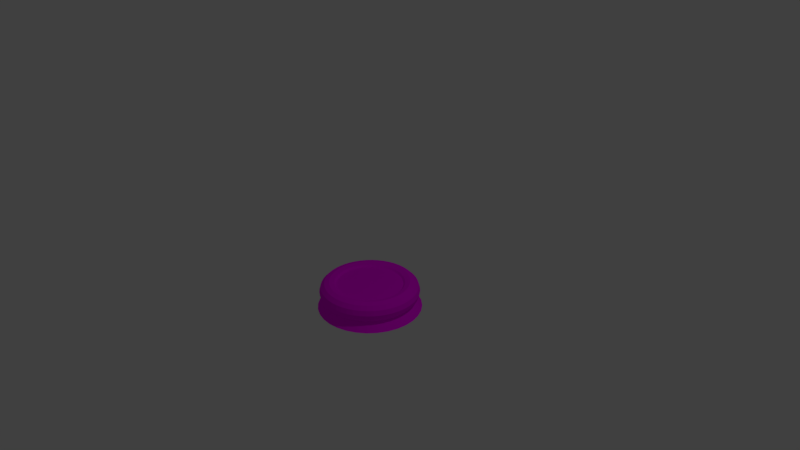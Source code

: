 # Source: pedestal.blend  (saved by Blender 2.79.0; exported with 4.5.12 LTS)
import bpy
from mathutils import Matrix  # noqa: F401  (used for matrix-valued properties, if any)

bpy.ops.wm.read_factory_settings(use_empty=True)
scene = bpy.context.scene
scene.name = 'Scene'

# ---- collections
col_collection_1 = bpy.data.collections.new('Collection 1'); scene.collection.children.link(col_collection_1)

# ---- images (referenced by path relative to the original .blend; pixels are not part of the script)
import os
ASSET_DIR = os.environ.get("B2B_ASSET_DIR", "")  # directory of the original .blend (textures are referenced by path, not embedded)
HERE = os.path.dirname(os.path.abspath(__file__))  # packed textures are extracted next to this script under _unpacked/

def load_image(name, relpath, width, height, colorspace="sRGB"):
    """Load a texture the original file referenced (path relative to the .blend, or extracted next to this script)."""
    p = next((c for c in (os.path.join(HERE, relpath), os.path.join(ASSET_DIR, relpath)) if relpath and os.path.exists(c)), "")
    if p:
        img = bpy.data.images.load(p, check_existing=True)
        img.name = name
    else:  # same state as the original file: an image datablock whose file is absent (Cycles renders it pink)
        img = bpy.data.images.new(name, width, height)
        img.source = "FILE"
        img.filepath = "//" + (relpath or name)
    img.colorspace_settings.name = colorspace
    return img
img_tsukuru_png = load_image('tsukuru.png', 'tsukuru.png', 1024, 1024, 'sRGB')

# ---- materials (node trees are filled in below, after node groups)
mat_material_001 = bpy.data.materials.new('Material.001')
mat_material_001.alpha_threshold = 0.0
mat_material_001.roughness = 0.5

# ---- material node trees
mat_material_001.use_nodes = True; mat_material_001.node_tree.nodes.clear()
_N = mat_material_001.node_tree.nodes; _L = mat_material_001.node_tree.links
n0 = _N.new('ShaderNodeOutputMaterial'); n0.name = 'Material Output'; n0.location = (300, 300)
n1 = _N.new('ShaderNodeBsdfDiffuse'); n1.name = 'Diffuse BSDF'; n1.location = (10, 300)
n2 = _N.new('ShaderNodeTexImage'); n2.name = 'Image Texture'; n2.location = (-180, 300)
n2.width = 140
n2.image = img_tsukuru_png
_L.new(n1.outputs[0], n0.inputs[0])
_L.new(n2.outputs[0], n1.inputs[0])
n0.is_active_output = True

# ---- world
world_world = bpy.data.worlds.new('World'); scene.world = world_world
world_world.color = (0.05088, 0.05088, 0.05088)
world_world.use_sun_shadow = False
world_world.sun_shadow_jitter_overblur = 0.0
world_world.cycles.sampling_method = 'MANUAL'

# ---- cameras
cam_camera = bpy.data.cameras.new('Camera')
cam_camera.clip_end = 100.0
cam_camera.lens = 35.0
cam_camera.sensor_width = 32.0
cam_camera.sensor_height = 18.0
cam_camera.ortho_scale = 7.314
cam_camera.dof.focus_distance = 0.0

# ---- lights
light_lamp = bpy.data.lights.new('Lamp', 'POINT')
light_lamp.transmission_factor = 0.0
light_lamp.cutoff_distance = 30.0
light_lamp.energy = 100.0
light_lamp.shadow_buffer_clip_start = 1.001
light_lamp.shadow_soft_size = 0.1
light_lamp.shadow_maximum_resolution = 0.006
light_lamp.use_absolute_resolution = True

# ---- meshes
me_cylinder = bpy.data.meshes.new('Cylinder')
me_cylinder.from_pydata([(0.0, 1.306, 0.6907), (0.0, 1.0, 1.0), (0.2547, 1.281, 0.6907), (0.1951, 0.9808, 1.0), (0.4997, 1.206, 0.6907), (0.3827, 0.9239, 1.0), (0.7254, 1.086, 0.6907), (0.5556, 0.8315, 1.0), (0.9233, 0.9233, 0.6907), (0.7071, 0.7071, 1.0), (1.086, 0.7254, 0.6907), (0.8315, 0.5556, 1.0), (1.206, 0.4997, 0.6907), (0.9239, 0.3827, 1.0), (1.281, 0.2547, 0.6907), (0.9808, 0.1951, 1.0), (1.306, 1.146e-08, 0.6907), (1.0, 7.55e-08, 1.0), (1.281, -0.2547, 0.6907), (0.9808, -0.1951, 1.0), (1.206, -0.4997, 0.6907), (0.9239, -0.3827, 1.0), (1.086, -0.7254, 0.6907), (0.8315, -0.5556, 1.0), (0.9233, -0.9233, 0.6907), (0.7071, -0.7071, 1.0), (0.7254, -1.086, 0.6907), (0.5556, -0.8315, 1.0), (0.4997, -1.206, 0.6907), (0.3827, -0.9239, 1.0), (0.2547, -1.281, 0.6907), (0.1951, -0.9808, 1.0), (-4.768e-07, -1.306, 0.6907), (-2.384e-07, -1.0, 1.0), (-0.2547, -1.281, 0.6907), (-0.1951, -0.9808, 1.0), (-0.4997, -1.206, 0.6907), (-0.3827, -0.9239, 1.0), (-0.7254, -1.086, 0.6907), (-0.5556, -0.8315, 1.0), (-0.9233, -0.9233, 0.6907), (-0.7071, -0.7071, 1.0), (-1.086, -0.7254, 0.6907), (-0.8315, -0.5556, 1.0), (-1.206, -0.4997, 0.6907), (-0.9239, -0.3827, 1.0), (-1.281, -0.2547, 0.6907), (-0.9808, -0.1951, 1.0), (-1.306, 1.174e-06, 0.6907), (-1.0, 9.656e-07, 1.0), (-1.281, 0.2547, 0.6907), (-0.9808, 0.1951, 1.0), (-1.206, 0.4997, 0.6907), (-0.9239, 0.3827, 1.0), (-1.086, 0.7254, 0.6907), (-0.8315, 0.5556, 1.0), (-0.9233, 0.9233, 0.6907), (-0.7071, 0.7071, 1.0), (-0.7254, 1.086, 0.6907), (-0.5556, 0.8315, 1.0), (-0.4997, 1.206, 0.6907), (-0.3827, 0.9239, 1.0), (-0.2547, 1.281, 0.6907), (-0.1951, 0.9808, 1.0), (0.2159, 1.085, 1.299), (0.0, 1.107, 1.299), (0.4235, 1.022, 1.299), (0.6148, 0.9201, 1.299), (0.7825, 0.7825, 1.299), (0.9201, 0.6148, 1.299), (1.022, 0.4235, 1.299), (1.085, 0.2159, 1.299), (1.107, 5.317e-08, 1.299), (1.085, -0.2159, 1.299), (1.022, -0.4235, 1.299), (0.9201, -0.6148, 1.299), (0.7825, -0.7825, 1.299), (0.6148, -0.9201, 1.299), (0.4235, -1.022, 1.299), (0.2159, -1.085, 1.299), (-4.768e-07, -1.107, 1.299), (-0.2159, -1.085, 1.299), (-0.4235, -1.022, 1.299), (-0.6148, -0.9201, 1.299), (-0.7825, -0.7825, 1.299), (-0.9201, -0.6148, 1.299), (-1.022, -0.4235, 1.299), (-1.085, -0.2159, 1.299), (-1.107, 1.038e-06, 1.299), (-1.085, 0.2159, 1.299), (-1.022, 0.4235, 1.299), (-0.9201, 0.6148, 1.299), (-0.7825, 0.7825, 1.299), (-0.6148, 0.9201, 1.299), (-0.4235, 1.022, 1.299), (-0.2159, 1.085, 1.299), (1.25, 0.0, 1.128), (1.217, 0.0, 1.253), (1.125, 0.0, 1.345), (1.0, 0.0, 1.378), (0.875, 0.0, 1.345), (0.7835, 0.0, 1.253), (1.0, 0.0, 0.8782), (1.125, 0.0, 0.9117), (1.217, 0.0, 1.003), (1.239, 0.1632, 1.128), (1.206, 0.1588, 1.253), (1.115, 0.1468, 1.345), (0.9914, 0.1305, 1.378), (0.8675, 0.1142, 1.345), (0.7768, 0.1023, 1.253), (0.9914, 0.1305, 0.8782), (1.115, 0.1468, 0.9117), (1.206, 0.1588, 1.003), (1.207, 0.3235, 1.128), (1.175, 0.3149, 1.253), (1.087, 0.2912, 1.345), (0.9659, 0.2588, 1.378), (0.8452, 0.2265, 1.345), (0.7568, 0.2028, 1.253), (0.9659, 0.2588, 0.8782), (1.087, 0.2912, 0.9117), (1.175, 0.3149, 1.003), (1.155, 0.4784, 1.128), (1.124, 0.4655, 1.253), (1.039, 0.4305, 1.345), (0.9239, 0.3827, 1.378), (0.8084, 0.3348, 1.345), (0.7239, 0.2998, 1.253), (0.9239, 0.3827, 0.8782), (1.039, 0.4305, 0.9117), (1.124, 0.4655, 1.003), (1.083, 0.625, 1.128), (1.054, 0.6083, 1.253), (0.9743, 0.5625, 1.345), (0.866, 0.5, 1.378), (0.7578, 0.4375, 1.345), (0.6785, 0.3917, 1.253), (0.866, 0.5, 0.8782), (0.9743, 0.5625, 0.9117), (1.054, 0.6083, 1.003), (0.9917, 0.761, 1.128), (0.9651, 0.7406, 1.253), (0.8925, 0.6849, 1.345), (0.7934, 0.6088, 1.378), (0.6942, 0.5327, 1.345), (0.6216, 0.477, 1.253), (0.7934, 0.6088, 0.8782), (0.8925, 0.6849, 0.9117), (0.9651, 0.7406, 1.003), (0.8839, 0.8839, 1.128), (0.8602, 0.8602, 1.253), (0.7955, 0.7955, 1.345), (0.7071, 0.7071, 1.378), (0.6187, 0.6187, 1.345), (0.554, 0.554, 1.253), (0.7071, 0.7071, 0.8782), (0.7955, 0.7955, 0.9117), (0.8602, 0.8602, 1.003), (0.761, 0.9917, 1.128), (0.7406, 0.9651, 1.253), (0.6849, 0.8925, 1.345), (0.6088, 0.7934, 1.378), (0.5327, 0.6942, 1.345), (0.477, 0.6216, 1.253), (0.6088, 0.7934, 0.8782), (0.6849, 0.8925, 0.9117), (0.7406, 0.9651, 1.003), (0.625, 1.083, 1.128), (0.6083, 1.054, 1.253), (0.5625, 0.9743, 1.345), (0.5, 0.866, 1.378), (0.4375, 0.7578, 1.345), (0.3917, 0.6785, 1.253), (0.5, 0.866, 0.8782), (0.5625, 0.9743, 0.9117), (0.6083, 1.054, 1.003), (0.4784, 1.155, 1.128), (0.4655, 1.124, 1.253), (0.4305, 1.039, 1.345), (0.3827, 0.9239, 1.378), (0.3348, 0.8084, 1.345), (0.2998, 0.7239, 1.253), (0.3827, 0.9239, 0.8782), (0.4305, 1.039, 0.9117), (0.4655, 1.124, 1.003), (0.3235, 1.207, 1.128), (0.3149, 1.175, 1.253), (0.2912, 1.087, 1.345), (0.2588, 0.9659, 1.378), (0.2265, 0.8452, 1.345), (0.2028, 0.7568, 1.253), (0.2588, 0.9659, 0.8782), (0.2912, 1.087, 0.9117), (0.3149, 1.175, 1.003), (0.1632, 1.239, 1.128), (0.1588, 1.206, 1.253), (0.1468, 1.115, 1.345), (0.1305, 0.9914, 1.378), (0.1142, 0.8675, 1.345), (0.1023, 0.7768, 1.253), (0.1305, 0.9914, 0.8782), (0.1468, 1.115, 0.9117), (0.1588, 1.206, 1.003), (0.0, 1.25, 1.128), (0.0, 1.217, 1.253), (0.0, 1.125, 1.345), (0.0, 1.0, 1.378), (0.0, 0.875, 1.345), (0.0, 0.7835, 1.253), (0.0, 1.0, 0.8782), (0.0, 1.125, 0.9117), (0.0, 1.217, 1.003), (-0.1632, 1.239, 1.128), (-0.1588, 1.206, 1.253), (-0.1468, 1.115, 1.345), (-0.1305, 0.9914, 1.378), (-0.1142, 0.8675, 1.345), (-0.1023, 0.7768, 1.253), (-0.1305, 0.9914, 0.8782), (-0.1468, 1.115, 0.9117), (-0.1588, 1.206, 1.003), (-0.3235, 1.207, 1.128), (-0.3149, 1.175, 1.253), (-0.2912, 1.087, 1.345), (-0.2588, 0.9659, 1.378), (-0.2265, 0.8452, 1.345), (-0.2028, 0.7568, 1.253), (-0.2588, 0.9659, 0.8782), (-0.2912, 1.087, 0.9117), (-0.3149, 1.175, 1.003), (-0.4784, 1.155, 1.128), (-0.4655, 1.124, 1.253), (-0.4305, 1.039, 1.345), (-0.3827, 0.9239, 1.378), (-0.3348, 0.8084, 1.345), (-0.2998, 0.7239, 1.253), (-0.3827, 0.9239, 0.8782), (-0.4305, 1.039, 0.9117), (-0.4655, 1.124, 1.003), (-0.625, 1.083, 1.128), (-0.6083, 1.054, 1.253), (-0.5625, 0.9743, 1.345), (-0.5, 0.866, 1.378), (-0.4375, 0.7578, 1.345), (-0.3917, 0.6785, 1.253), (-0.5, 0.866, 0.8782), (-0.5625, 0.9743, 0.9117), (-0.6083, 1.054, 1.003), (-0.761, 0.9917, 1.128), (-0.7406, 0.9651, 1.253), (-0.6849, 0.8925, 1.345), (-0.6088, 0.7934, 1.378), (-0.5327, 0.6942, 1.345), (-0.477, 0.6216, 1.253), (-0.6088, 0.7934, 0.8782), (-0.6849, 0.8925, 0.9117), (-0.7406, 0.9651, 1.003), (-0.8839, 0.8839, 1.128), (-0.8602, 0.8602, 1.253), (-0.7955, 0.7955, 1.345), (-0.7071, 0.7071, 1.378), (-0.6187, 0.6187, 1.345), (-0.554, 0.554, 1.253), (-0.7071, 0.7071, 0.8782), (-0.7955, 0.7955, 0.9117), (-0.8602, 0.8602, 1.003), (-0.9917, 0.761, 1.128), (-0.9651, 0.7406, 1.253), (-0.8925, 0.6849, 1.345), (-0.7934, 0.6088, 1.378), (-0.6942, 0.5327, 1.345), (-0.6216, 0.477, 1.253), (-0.7934, 0.6088, 0.8782), (-0.8925, 0.6849, 0.9117), (-0.9651, 0.7406, 1.003), (-1.083, 0.625, 1.128), (-1.054, 0.6083, 1.253), (-0.9743, 0.5625, 1.345), (-0.866, 0.5, 1.378), (-0.7578, 0.4375, 1.345), (-0.6785, 0.3917, 1.253), (-0.866, 0.5, 0.8782), (-0.9743, 0.5625, 0.9117), (-1.054, 0.6083, 1.003), (-1.155, 0.4784, 1.128), (-1.124, 0.4655, 1.253), (-1.039, 0.4305, 1.345), (-0.9239, 0.3827, 1.378), (-0.8084, 0.3348, 1.345), (-0.7239, 0.2998, 1.253), (-0.9239, 0.3827, 0.8782), (-1.039, 0.4305, 0.9117), (-1.124, 0.4655, 1.003), (-1.207, 0.3235, 1.128), (-1.175, 0.3149, 1.253), (-1.087, 0.2912, 1.345), (-0.9659, 0.2588, 1.378), (-0.8452, 0.2265, 1.345), (-0.7568, 0.2028, 1.253), (-0.9659, 0.2588, 0.8782), (-1.087, 0.2912, 0.9117), (-1.175, 0.3149, 1.003), (-1.239, 0.1632, 1.128), (-1.206, 0.1588, 1.253), (-1.115, 0.1468, 1.345), (-0.9914, 0.1305, 1.378), (-0.8675, 0.1142, 1.345), (-0.7768, 0.1023, 1.253), (-0.9914, 0.1305, 0.8782), (-1.115, 0.1468, 0.9117), (-1.206, 0.1588, 1.003), (-1.25, 1.093e-07, 1.128), (-1.217, 1.064e-07, 1.253), (-1.125, 9.835e-08, 1.345), (-1.0, 8.742e-08, 1.378), (-0.875, 7.649e-08, 1.345), (-0.7835, 6.85e-08, 1.253), (-1.0, 8.742e-08, 0.8782), (-1.125, 9.835e-08, 0.9117), (-1.217, 1.064e-07, 1.003), (-1.239, -0.1632, 1.128), (-1.206, -0.1588, 1.253), (-1.115, -0.1468, 1.345), (-0.9914, -0.1305, 1.378), (-0.8675, -0.1142, 1.345), (-0.7768, -0.1023, 1.253), (-0.9914, -0.1305, 0.8782), (-1.115, -0.1468, 0.9117), (-1.206, -0.1588, 1.003), (-1.207, -0.3235, 1.128), (-1.175, -0.3149, 1.253), (-1.087, -0.2912, 1.345), (-0.9659, -0.2588, 1.378), (-0.8452, -0.2265, 1.345), (-0.7568, -0.2028, 1.253), (-0.9659, -0.2588, 0.8782), (-1.087, -0.2912, 0.9117), (-1.175, -0.3149, 1.003), (-1.155, -0.4784, 1.128), (-1.124, -0.4655, 1.253), (-1.039, -0.4305, 1.345), (-0.9239, -0.3827, 1.378), (-0.8084, -0.3348, 1.345), (-0.7239, -0.2998, 1.253), (-0.9239, -0.3827, 0.8782), (-1.039, -0.4305, 0.9117), (-1.124, -0.4655, 1.003), (-1.083, -0.625, 1.128), (-1.054, -0.6083, 1.253), (-0.9743, -0.5625, 1.345), (-0.866, -0.5, 1.378), (-0.7578, -0.4375, 1.345), (-0.6785, -0.3917, 1.253), (-0.866, -0.5, 0.8782), (-0.9743, -0.5625, 0.9117), (-1.054, -0.6083, 1.003), (-0.9917, -0.761, 1.128), (-0.9651, -0.7406, 1.253), (-0.8925, -0.6849, 1.345), (-0.7934, -0.6088, 1.378), (-0.6942, -0.5327, 1.345), (-0.6216, -0.477, 1.253), (-0.7934, -0.6088, 0.8782), (-0.8925, -0.6849, 0.9117), (-0.9651, -0.7406, 1.003), (-0.8839, -0.8839, 1.128), (-0.8602, -0.8602, 1.253), (-0.7955, -0.7955, 1.345), (-0.7071, -0.7071, 1.378), (-0.6187, -0.6187, 1.345), (-0.554, -0.554, 1.253), (-0.7071, -0.7071, 0.8782), (-0.7955, -0.7955, 0.9117), (-0.8602, -0.8602, 1.003), (-0.761, -0.9917, 1.128), (-0.7406, -0.9651, 1.253), (-0.6849, -0.8925, 1.345), (-0.6088, -0.7934, 1.378), (-0.5327, -0.6942, 1.345), (-0.477, -0.6216, 1.253), (-0.6088, -0.7934, 0.8782), (-0.6849, -0.8925, 0.9117), (-0.7406, -0.9651, 1.003), (-0.625, -1.083, 1.128), (-0.6083, -1.054, 1.253), (-0.5625, -0.9743, 1.345), (-0.5, -0.866, 1.378), (-0.4375, -0.7578, 1.345), (-0.3917, -0.6785, 1.253), (-0.5, -0.866, 0.8782), (-0.5625, -0.9743, 0.9117), (-0.6083, -1.054, 1.003), (-0.4784, -1.155, 1.128), (-0.4655, -1.124, 1.253), (-0.4305, -1.039, 1.345), (-0.3827, -0.9239, 1.378), (-0.3348, -0.8084, 1.345), (-0.2998, -0.7239, 1.253), (-0.3827, -0.9239, 0.8782), (-0.4305, -1.039, 0.9117), (-0.4655, -1.124, 1.003), (-0.3235, -1.207, 1.128), (-0.3149, -1.175, 1.253), (-0.2912, -1.087, 1.345), (-0.2588, -0.9659, 1.378), (-0.2265, -0.8452, 1.345), (-0.2028, -0.7568, 1.253), (-0.2588, -0.9659, 0.8782), (-0.2912, -1.087, 0.9117), (-0.3149, -1.175, 1.003), (-0.1632, -1.239, 1.128), (-0.1588, -1.206, 1.253), (-0.1468, -1.115, 1.345), (-0.1305, -0.9914, 1.378), (-0.1142, -0.8675, 1.345), (-0.1023, -0.7768, 1.253), (-0.1305, -0.9914, 0.8782), (-0.1468, -1.115, 0.9117), (-0.1588, -1.206, 1.003), (0.0, -1.25, 1.128), (0.0, -1.217, 1.253), (0.0, -1.125, 1.345), (0.0, -1.0, 1.378), (0.0, -0.875, 1.345), (0.0, -0.7835, 1.253), (0.0, -1.0, 0.8782), (0.0, -1.125, 0.9117), (0.0, -1.217, 1.003), (0.1632, -1.239, 1.128), (0.1588, -1.206, 1.253), (0.1468, -1.115, 1.345), (0.1305, -0.9914, 1.378), (0.1142, -0.8675, 1.345), (0.1023, -0.7768, 1.253), (0.1305, -0.9914, 0.8782), (0.1468, -1.115, 0.9117), (0.1588, -1.206, 1.003), (0.3235, -1.207, 1.128), (0.3149, -1.175, 1.253), (0.2912, -1.087, 1.345), (0.2588, -0.9659, 1.378), (0.2265, -0.8452, 1.345), (0.2028, -0.7568, 1.253), (0.2588, -0.9659, 0.8782), (0.2912, -1.087, 0.9117), (0.3149, -1.175, 1.003), (0.4784, -1.155, 1.128), (0.4655, -1.124, 1.253), (0.4305, -1.039, 1.345), (0.3827, -0.9239, 1.378), (0.3348, -0.8084, 1.345), (0.2998, -0.7239, 1.253), (0.3827, -0.9239, 0.8782), (0.4305, -1.039, 0.9117), (0.4655, -1.124, 1.003), (0.625, -1.083, 1.128), (0.6083, -1.054, 1.253), (0.5625, -0.9743, 1.345), (0.5, -0.866, 1.378), (0.4375, -0.7578, 1.345), (0.3917, -0.6785, 1.253), (0.5, -0.866, 0.8782), (0.5625, -0.9743, 0.9117), (0.6083, -1.054, 1.003), (0.761, -0.9917, 1.128), (0.7406, -0.9651, 1.253), (0.6849, -0.8925, 1.345), (0.6088, -0.7934, 1.378), (0.5327, -0.6942, 1.345), (0.477, -0.6216, 1.253), (0.6088, -0.7934, 0.8782), (0.6849, -0.8925, 0.9117), (0.7406, -0.9651, 1.003), (0.8839, -0.8839, 1.128), (0.8602, -0.8602, 1.253), (0.7955, -0.7955, 1.345), (0.7071, -0.7071, 1.378), (0.6187, -0.6187, 1.345), (0.554, -0.554, 1.253), (0.7071, -0.7071, 0.8782), (0.7955, -0.7955, 0.9117), (0.8602, -0.8602, 1.003), (0.9917, -0.761, 1.128), (0.9651, -0.7406, 1.253), (0.8925, -0.6849, 1.345), (0.7934, -0.6088, 1.378), (0.6942, -0.5327, 1.345), (0.6216, -0.477, 1.253), (0.7934, -0.6088, 0.8782), (0.8925, -0.6849, 0.9117), (0.9651, -0.7406, 1.003), (1.083, -0.625, 1.128), (1.054, -0.6083, 1.253), (0.9743, -0.5625, 1.345), (0.866, -0.5, 1.378), (0.7578, -0.4375, 1.345), (0.6785, -0.3917, 1.253), (0.866, -0.5, 0.8782), (0.9743, -0.5625, 0.9117), (1.054, -0.6083, 1.003), (1.155, -0.4784, 1.128), (1.124, -0.4655, 1.253), (1.039, -0.4305, 1.345), (0.9239, -0.3827, 1.378), (0.8084, -0.3348, 1.345), (0.7239, -0.2998, 1.253), (0.9239, -0.3827, 0.8782), (1.039, -0.4305, 0.9117), (1.124, -0.4655, 1.003), (1.207, -0.3235, 1.128), (1.175, -0.3149, 1.253), (1.087, -0.2912, 1.345), (0.9659, -0.2588, 1.378), (0.8452, -0.2265, 1.345), (0.7568, -0.2028, 1.253), (0.9659, -0.2588, 0.8782), (1.087, -0.2912, 0.9117), (1.175, -0.3149, 1.003), (1.239, -0.1632, 1.128), (1.206, -0.1588, 1.253), (1.115, -0.1468, 1.345), (0.9914, -0.1305, 1.378), (0.8675, -0.1142, 1.345), (0.7768, -0.1023, 1.253), (0.9914, -0.1305, 0.8782), (1.115, -0.1468, 0.9117), (1.206, -0.1588, 1.003)], [], [(0, 1, 3, 2), (2, 3, 5, 4), (4, 5, 7, 6), (6, 7, 9, 8), (8, 9, 11, 10), (10, 11, 13, 12), (12, 13, 15, 14), (14, 15, 17, 16), (16, 17, 19, 18), (18, 19, 21, 20), (20, 21, 23, 22), (22, 23, 25, 24), (24, 25, 27, 26), (26, 27, 29, 28), (28, 29, 31, 30), (30, 31, 33, 32), (32, 33, 35, 34), (34, 35, 37, 36), (36, 37, 39, 38), (38, 39, 41, 40), (40, 41, 43, 42), (42, 43, 45, 44), (44, 45, 47, 46), (46, 47, 49, 48), (48, 49, 51, 50), (50, 51, 53, 52), (52, 53, 55, 54), (54, 55, 57, 56), (56, 57, 59, 58), (58, 59, 61, 60), (60, 61, 63, 62), (62, 63, 1, 0), (0, 2, 4, 6, 8, 10, 12, 14, 16, 18, 20, 22, 24, 26, 28, 30, 32, 34, 36, 38, 40, 42, 44, 46, 48, 50, 52, 54, 56, 58, 60, 62), (64, 65, 95, 94, 93, 92, 91, 90, 89, 88, 87, 86, 85, 84, 83, 82, 81, 80, 79, 78, 77, 76, 75, 74, 73, 72, 71, 70, 69, 68, 67, 66), (96, 105, 106, 97), (97, 106, 107, 98), (98, 107, 108, 99), (99, 108, 109, 100), (100, 109, 110, 101), (102, 111, 112, 103), (103, 112, 113, 104), (104, 113, 105, 96), (105, 114, 115, 106), (106, 115, 116, 107), (107, 116, 117, 108), (108, 117, 118, 109), (109, 118, 119, 110), (111, 120, 121, 112), (112, 121, 122, 113), (113, 122, 114, 105), (114, 123, 124, 115), (115, 124, 125, 116), (116, 125, 126, 117), (117, 126, 127, 118), (118, 127, 128, 119), (120, 129, 130, 121), (121, 130, 131, 122), (122, 131, 123, 114), (123, 132, 133, 124), (124, 133, 134, 125), (125, 134, 135, 126), (126, 135, 136, 127), (127, 136, 137, 128), (129, 138, 139, 130), (130, 139, 140, 131), (131, 140, 132, 123), (132, 141, 142, 133), (133, 142, 143, 134), (134, 143, 144, 135), (135, 144, 145, 136), (136, 145, 146, 137), (138, 147, 148, 139), (139, 148, 149, 140), (140, 149, 141, 132), (141, 150, 151, 142), (142, 151, 152, 143), (143, 152, 153, 144), (144, 153, 154, 145), (145, 154, 155, 146), (147, 156, 157, 148), (148, 157, 158, 149), (149, 158, 150, 141), (150, 159, 160, 151), (151, 160, 161, 152), (152, 161, 162, 153), (153, 162, 163, 154), (154, 163, 164, 155), (156, 165, 166, 157), (157, 166, 167, 158), (158, 167, 159, 150), (159, 168, 169, 160), (160, 169, 170, 161), (161, 170, 171, 162), (162, 171, 172, 163), (163, 172, 173, 164), (165, 174, 175, 166), (166, 175, 176, 167), (167, 176, 168, 159), (168, 177, 178, 169), (169, 178, 179, 170), (170, 179, 180, 171), (171, 180, 181, 172), (172, 181, 182, 173), (174, 183, 184, 175), (175, 184, 185, 176), (176, 185, 177, 168), (177, 186, 187, 178), (178, 187, 188, 179), (179, 188, 189, 180), (180, 189, 190, 181), (181, 190, 191, 182), (183, 192, 193, 184), (184, 193, 194, 185), (185, 194, 186, 177), (186, 195, 196, 187), (187, 196, 197, 188), (188, 197, 198, 189), (189, 198, 199, 190), (190, 199, 200, 191), (192, 201, 202, 193), (193, 202, 203, 194), (194, 203, 195, 186), (195, 204, 205, 196), (196, 205, 206, 197), (197, 206, 207, 198), (198, 207, 208, 199), (199, 208, 209, 200), (201, 210, 211, 202), (202, 211, 212, 203), (203, 212, 204, 195), (204, 213, 214, 205), (205, 214, 215, 206), (206, 215, 216, 207), (207, 216, 217, 208), (208, 217, 218, 209), (210, 219, 220, 211), (211, 220, 221, 212), (212, 221, 213, 204), (213, 222, 223, 214), (214, 223, 224, 215), (215, 224, 225, 216), (216, 225, 226, 217), (217, 226, 227, 218), (219, 228, 229, 220), (220, 229, 230, 221), (221, 230, 222, 213), (222, 231, 232, 223), (223, 232, 233, 224), (224, 233, 234, 225), (225, 234, 235, 226), (226, 235, 236, 227), (228, 237, 238, 229), (229, 238, 239, 230), (230, 239, 231, 222), (231, 240, 241, 232), (232, 241, 242, 233), (233, 242, 243, 234), (234, 243, 244, 235), (235, 244, 245, 236), (237, 246, 247, 238), (238, 247, 248, 239), (239, 248, 240, 231), (240, 249, 250, 241), (241, 250, 251, 242), (242, 251, 252, 243), (243, 252, 253, 244), (244, 253, 254, 245), (246, 255, 256, 247), (247, 256, 257, 248), (248, 257, 249, 240), (249, 258, 259, 250), (250, 259, 260, 251), (251, 260, 261, 252), (252, 261, 262, 253), (253, 262, 263, 254), (255, 264, 265, 256), (256, 265, 266, 257), (257, 266, 258, 249), (258, 267, 268, 259), (259, 268, 269, 260), (260, 269, 270, 261), (261, 270, 271, 262), (262, 271, 272, 263), (264, 273, 274, 265), (265, 274, 275, 266), (266, 275, 267, 258), (267, 276, 277, 268), (268, 277, 278, 269), (269, 278, 279, 270), (270, 279, 280, 271), (271, 280, 281, 272), (273, 282, 283, 274), (274, 283, 284, 275), (275, 284, 276, 267), (276, 285, 286, 277), (277, 286, 287, 278), (278, 287, 288, 279), (279, 288, 289, 280), (280, 289, 290, 281), (282, 291, 292, 283), (283, 292, 293, 284), (284, 293, 285, 276), (285, 294, 295, 286), (286, 295, 296, 287), (287, 296, 297, 288), (288, 297, 298, 289), (289, 298, 299, 290), (291, 300, 301, 292), (292, 301, 302, 293), (293, 302, 294, 285), (294, 303, 304, 295), (295, 304, 305, 296), (296, 305, 306, 297), (297, 306, 307, 298), (298, 307, 308, 299), (300, 309, 310, 301), (301, 310, 311, 302), (302, 311, 303, 294), (303, 312, 313, 304), (304, 313, 314, 305), (305, 314, 315, 306), (306, 315, 316, 307), (307, 316, 317, 308), (309, 318, 319, 310), (310, 319, 320, 311), (311, 320, 312, 303), (312, 321, 322, 313), (313, 322, 323, 314), (314, 323, 324, 315), (315, 324, 325, 316), (316, 325, 326, 317), (318, 327, 328, 319), (319, 328, 329, 320), (320, 329, 321, 312), (321, 330, 331, 322), (322, 331, 332, 323), (323, 332, 333, 324), (324, 333, 334, 325), (325, 334, 335, 326), (327, 336, 337, 328), (328, 337, 338, 329), (329, 338, 330, 321), (330, 339, 340, 331), (331, 340, 341, 332), (332, 341, 342, 333), (333, 342, 343, 334), (334, 343, 344, 335), (336, 345, 346, 337), (337, 346, 347, 338), (338, 347, 339, 330), (339, 348, 349, 340), (340, 349, 350, 341), (341, 350, 351, 342), (342, 351, 352, 343), (343, 352, 353, 344), (345, 354, 355, 346), (346, 355, 356, 347), (347, 356, 348, 339), (348, 357, 358, 349), (349, 358, 359, 350), (350, 359, 360, 351), (351, 360, 361, 352), (352, 361, 362, 353), (354, 363, 364, 355), (355, 364, 365, 356), (356, 365, 357, 348), (357, 366, 367, 358), (358, 367, 368, 359), (359, 368, 369, 360), (360, 369, 370, 361), (361, 370, 371, 362), (363, 372, 373, 364), (364, 373, 374, 365), (365, 374, 366, 357), (366, 375, 376, 367), (367, 376, 377, 368), (368, 377, 378, 369), (369, 378, 379, 370), (370, 379, 380, 371), (372, 381, 382, 373), (373, 382, 383, 374), (374, 383, 375, 366), (375, 384, 385, 376), (376, 385, 386, 377), (377, 386, 387, 378), (378, 387, 388, 379), (379, 388, 389, 380), (381, 390, 391, 382), (382, 391, 392, 383), (383, 392, 384, 375), (384, 393, 394, 385), (385, 394, 395, 386), (386, 395, 396, 387), (387, 396, 397, 388), (388, 397, 398, 389), (390, 399, 400, 391), (391, 400, 401, 392), (392, 401, 393, 384), (393, 402, 403, 394), (394, 403, 404, 395), (395, 404, 405, 396), (396, 405, 406, 397), (397, 406, 407, 398), (399, 408, 409, 400), (400, 409, 410, 401), (401, 410, 402, 393), (402, 411, 412, 403), (403, 412, 413, 404), (404, 413, 414, 405), (405, 414, 415, 406), (406, 415, 416, 407), (408, 417, 418, 409), (409, 418, 419, 410), (410, 419, 411, 402), (411, 420, 421, 412), (412, 421, 422, 413), (413, 422, 423, 414), (414, 423, 424, 415), (415, 424, 425, 416), (417, 426, 427, 418), (418, 427, 428, 419), (419, 428, 420, 411), (420, 429, 430, 421), (421, 430, 431, 422), (422, 431, 432, 423), (423, 432, 433, 424), (424, 433, 434, 425), (426, 435, 436, 427), (427, 436, 437, 428), (428, 437, 429, 420), (429, 438, 439, 430), (430, 439, 440, 431), (431, 440, 441, 432), (432, 441, 442, 433), (433, 442, 443, 434), (435, 444, 445, 436), (436, 445, 446, 437), (437, 446, 438, 429), (438, 447, 448, 439), (439, 448, 449, 440), (440, 449, 450, 441), (441, 450, 451, 442), (442, 451, 452, 443), (444, 453, 454, 445), (445, 454, 455, 446), (446, 455, 447, 438), (447, 456, 457, 448), (448, 457, 458, 449), (449, 458, 459, 450), (450, 459, 460, 451), (451, 460, 461, 452), (453, 462, 463, 454), (454, 463, 464, 455), (455, 464, 456, 447), (456, 465, 466, 457), (457, 466, 467, 458), (458, 467, 468, 459), (459, 468, 469, 460), (460, 469, 470, 461), (462, 471, 472, 463), (463, 472, 473, 464), (464, 473, 465, 456), (465, 474, 475, 466), (466, 475, 476, 467), (467, 476, 477, 468), (468, 477, 478, 469), (469, 478, 479, 470), (471, 480, 481, 472), (472, 481, 482, 473), (473, 482, 474, 465), (474, 483, 484, 475), (475, 484, 485, 476), (476, 485, 486, 477), (477, 486, 487, 478), (478, 487, 488, 479), (480, 489, 490, 481), (481, 490, 491, 482), (482, 491, 483, 474), (483, 492, 493, 484), (484, 493, 494, 485), (485, 494, 495, 486), (486, 495, 496, 487), (487, 496, 497, 488), (489, 498, 499, 490), (490, 499, 500, 491), (491, 500, 492, 483), (492, 501, 502, 493), (493, 502, 503, 494), (494, 503, 504, 495), (495, 504, 505, 496), (496, 505, 506, 497), (498, 507, 508, 499), (499, 508, 509, 500), (500, 509, 501, 492), (501, 510, 511, 502), (502, 511, 512, 503), (503, 512, 513, 504), (504, 513, 514, 505), (505, 514, 515, 506), (507, 516, 517, 508), (508, 517, 518, 509), (509, 518, 510, 501), (510, 519, 520, 511), (511, 520, 521, 512), (512, 521, 522, 513), (513, 522, 523, 514), (514, 523, 524, 515), (516, 525, 526, 517), (517, 526, 527, 518), (518, 527, 519, 510), (519, 96, 97, 520), (520, 97, 98, 521), (521, 98, 99, 522), (522, 99, 100, 523), (523, 100, 101, 524), (525, 102, 103, 526), (526, 103, 104, 527), (527, 104, 96, 519)])
_uv = me_cylinder.uv_layers.new(name='UVMap')
_uv.uv.foreach_set('vector', [1.0, 0.3584, 1.0, 0.4053, 0.9683, 0.4083, 0.9586, 0.3623, 0.9586, 0.3623, 0.9683, 0.4083, 0.9378, 0.417, 0.9187, 0.3737, 0.9187, 0.3737, 0.9378, 0.417, 0.9097, 0.4312, 0.882, 0.3922, 0.882, 0.3922, 0.9097, 0.4312, 0.885, 0.4502, 0.8499, 0.4171, 0.8499, 0.4171, 0.885, 0.4502, 0.8648, 0.4735, 0.8235, 0.4474, 0.8235, 0.4474, 0.8648, 0.4735, 0.8498, 0.5, 0.8038, 0.4821, 0.8038, 0.4821, 0.8498, 0.5, 0.8405, 0.5288, 0.7918, 0.5196, 0.7918, 0.5196, 0.8405, 0.5288, 0.8374, 0.5587, 0.7877, 0.5587, 0.7877, 0.5587, 0.8374, 0.5587, 0.8405, 0.5886, 0.7918, 0.5978, 0.7918, 0.5978, 0.8405, 0.5886, 0.8498, 0.6174, 0.8038, 0.6353, 0.8038, 0.6353, 0.8498, 0.6174, 0.8648, 0.6439, 0.8235, 0.67, 0.8235, 0.67, 0.8648, 0.6439, 0.885, 0.6672, 0.8499, 0.7003, 0.8499, 0.7003, 0.885, 0.6672, 0.9097, 0.6862, 0.882, 0.7252, 0.882, 0.7252, 0.9097, 0.6862, 0.9378, 0.7004, 0.9187, 0.7437, 0.9187, 0.7437, 0.9378, 0.7004, 0.9683, 0.7091, 0.9586, 0.7551, 0.9586, 0.7551, 0.9683, 0.7091, 1.0, 0.7121, 1.0, 0.759, 0.8318, 0.0, 0.8927, 0.03352, 0.8832, 0.0557, 0.8194, 0.02896, 0.8194, 0.02896, 0.8832, 0.0557, 0.8761, 0.08141, 0.8101, 0.06253, 0.8101, 0.06253, 0.8761, 0.08141, 0.8718, 0.1097, 0.8044, 0.09942, 0.8044, 0.09942, 0.8718, 0.1097, 0.8703, 0.1394, 0.8025, 0.1382, 0.8025, 0.1382, 0.8703, 0.1394, 0.8718, 0.1694, 0.8044, 0.1774, 0.8044, 0.1774, 0.8718, 0.1694, 0.8761, 0.1986, 0.8101, 0.2155, 0.8101, 0.2155, 0.8761, 0.1986, 0.8832, 0.2258, 0.8194, 0.2511, 0.8194, 0.2511, 0.8832, 0.2258, 0.8927, 0.2501, 0.8318, 0.2827, 0.9219, 0.0, 0.9829, 0.03268, 0.9733, 0.0569, 0.9095, 0.03163, 0.9095, 0.03163, 0.9733, 0.0569, 0.9663, 0.08413, 0.9003, 0.06719, 0.9003, 0.06719, 0.9663, 0.08413, 0.9619, 0.1133, 0.8946, 0.1053, 0.8946, 0.1053, 0.9619, 0.1133, 0.9605, 0.1434, 0.8927, 0.1445, 0.8927, 0.1445, 0.9605, 0.1434, 0.9619, 0.1731, 0.8946, 0.1833, 0.8946, 0.1833, 0.9619, 0.1731, 0.9663, 0.2013, 0.9003, 0.2202, 0.9003, 0.2202, 0.9663, 0.2013, 0.9733, 0.227, 0.9095, 0.2538, 0.9095, 0.2538, 0.9733, 0.227, 0.9829, 0.2492, 0.9219, 0.2827, 0.0, 0.219, 0.0, 0.1797, 0.00812, 0.1412, 0.02405, 0.1049, 0.04717, 0.07226, 0.0766, 0.0445, 0.1112, 0.02269, 0.1497, 0.00766, 0.1905, 1.829e-08, 0.2321, 0.0, 0.2729, 0.00766, 0.3114, 0.02269, 0.346, 0.0445, 0.3754, 0.07226, 0.3985, 0.1049, 0.4145, 0.1412, 0.4226, 0.1797, 0.4226, 0.219, 0.4145, 0.2575, 0.3985, 0.2937, 0.3754, 0.3264, 0.346, 0.3542, 0.3114, 0.376, 0.2729, 0.391, 0.2321, 0.3987, 0.1905, 0.3987, 0.1497, 0.391, 0.1112, 0.376, 0.0766, 0.3542, 0.04717, 0.3264, 0.02405, 0.2937, 0.00812, 0.2575, 0.02038, 0.6476, 0.006882, 0.6169, 3.877e-08, 0.5842, 0.0, 0.5509, 0.006882, 0.5183, 0.02038, 0.4876, 0.03998, 0.4599, 0.06492, 0.4364, 0.09425, 0.4179, 0.1268, 0.4051, 0.1614, 0.3987, 0.1967, 0.3987, 0.2313, 0.4051, 0.2639, 0.4179, 0.2932, 0.4364, 0.3182, 0.4599, 0.3378, 0.4876, 0.3513, 0.5183, 0.3581, 0.5509, 0.3581, 0.5842, 0.3513, 0.6169, 0.3378, 0.6476, 0.3182, 0.6753, 0.2932, 0.6988, 0.2639, 0.7173, 0.2313, 0.73, 0.1967, 0.7365, 0.1614, 0.7365, 0.1268, 0.73, 0.09425, 0.7173, 0.06492, 0.6988, 0.03998, 0.6753, 0.0536, 0.897, 0.05475, 0.8721, 0.07215, 0.8718, 0.07103, 0.896, 0.5325, 0.01884, 0.5564, 0.009504, 0.5612, 0.0228, 0.5391, 0.03143, 0.5391, 0.03143, 0.5612, 0.0228, 0.5677, 0.04095, 0.5481, 0.04863, 0.5481, 0.04863, 0.5677, 0.04095, 0.5743, 0.05911, 0.5571, 0.06583, 0.3809, 0.7995, 0.3747, 0.7859, 0.3931, 0.777, 0.3987, 0.7892, 0.6158, 0.3775, 0.5945, 0.3775, 0.5932, 0.3584, 0.6171, 0.3584, 0.01379, 0.8932, 0.01482, 0.8708, 0.03376, 0.8718, 0.03265, 0.896, 0.03265, 0.896, 0.03376, 0.8718, 0.05475, 0.8721, 0.0536, 0.897, 0.05475, 0.8721, 0.05475, 0.847, 0.07215, 0.8473, 0.07215, 0.8718, 0.5564, 0.009504, 0.5814, 0.003186, 0.5843, 0.01695, 0.5612, 0.0228, 0.5612, 0.0228, 0.5843, 0.01695, 0.5883, 0.03576, 0.5677, 0.04095, 0.5677, 0.04095, 0.5883, 0.03576, 0.5922, 0.05457, 0.5743, 0.05911, 0.3747, 0.7859, 0.3693, 0.7709, 0.3883, 0.7636, 0.3931, 0.777, 0.5945, 0.3775, 0.5734, 0.3802, 0.5694, 0.3614, 0.5932, 0.3584, 0.01482, 0.8708, 0.01482, 0.8483, 0.03376, 0.8473, 0.03376, 0.8718, 0.03376, 0.8718, 0.03376, 0.8473, 0.05475, 0.847, 0.05475, 0.8721, 0.05475, 0.847, 0.0536, 0.8221, 0.07103, 0.8231, 0.07215, 0.8473, 0.5814, 0.003186, 0.607, 3.657e-08, 0.608, 0.01401, 0.5843, 0.01695, 0.5843, 0.01695, 0.608, 0.01401, 0.6094, 0.03314, 0.5883, 0.03576, 0.5883, 0.03576, 0.6094, 0.03314, 0.6107, 0.05227, 0.5922, 0.05457, 0.3693, 0.7709, 0.3649, 0.7549, 0.3844, 0.7493, 0.3883, 0.7636, 0.5734, 0.3802, 0.5529, 0.3854, 0.5463, 0.3672, 0.5694, 0.3614, 0.01482, 0.8483, 0.01379, 0.8259, 0.03265, 0.8231, 0.03376, 0.8473, 0.03376, 0.8473, 0.03265, 0.8231, 0.0536, 0.8221, 0.05475, 0.847, 0.0536, 0.8221, 0.05134, 0.7979, 0.06883, 0.7996, 0.07103, 0.8231, 0.607, 3.657e-08, 0.6329, 0.0, 0.6319, 0.01401, 0.608, 0.01401, 0.608, 0.01401, 0.6319, 0.01401, 0.6306, 0.03314, 0.6094, 0.03314, 0.6094, 0.03314, 0.6306, 0.03314, 0.6293, 0.05227, 0.6107, 0.05227, 0.3649, 0.7549, 0.3616, 0.7381, 0.3813, 0.7342, 0.3844, 0.7493, 0.5529, 0.3854, 0.5332, 0.393, 0.5242, 0.3758, 0.5463, 0.3672, 0.01379, 0.8259, 0.01175, 0.8041, 0.03045, 0.7996, 0.03265, 0.8231, 0.03265, 0.8231, 0.03045, 0.7996, 0.05134, 0.7979, 0.0536, 0.8221, 0.05134, 0.7979, 0.04798, 0.7747, 0.06557, 0.777, 0.06883, 0.7996, 0.6329, 0.0, 0.6586, 0.003186, 0.6557, 0.01695, 0.6319, 0.01401, 0.6319, 0.01401, 0.6557, 0.01695, 0.6517, 0.03576, 0.6306, 0.03314, 0.6306, 0.03314, 0.6517, 0.03576, 0.6477, 0.05457, 0.6293, 0.05227, 0.3616, 0.7381, 0.3593, 0.7208, 0.3793, 0.7187, 0.3813, 0.7342, 0.5332, 0.393, 0.5148, 0.4031, 0.5035, 0.3871, 0.5242, 0.3758, 0.01175, 0.8041, 0.008739, 0.7832, 0.02718, 0.777, 0.03045, 0.7996, 0.03045, 0.7996, 0.02718, 0.777, 0.04798, 0.7747, 0.05134, 0.7979, 0.04798, 0.7747, 0.04361, 0.753, 0.06131, 0.7559, 0.06557, 0.777, 0.6586, 0.003186, 0.6836, 0.009504, 0.6788, 0.0228, 0.6557, 0.01695, 0.6557, 0.01695, 0.6788, 0.0228, 0.6723, 0.04095, 0.6517, 0.03576, 0.6517, 0.03576, 0.6723, 0.04095, 0.6657, 0.05911, 0.6477, 0.05457, 0.3593, 0.7208, 0.3581, 0.7033, 0.3783, 0.703, 0.3793, 0.7187, 0.5148, 0.4031, 0.4979, 0.4153, 0.4845, 0.4009, 0.5035, 0.3871, 0.008739, 0.7832, 0.004798, 0.7637, 0.02292, 0.7559, 0.02718, 0.777, 0.02718, 0.777, 0.02292, 0.7559, 0.04361, 0.753, 0.04798, 0.7747, 0.7022, 0.7168, 0.6965, 0.7366, 0.6787, 0.7391, 0.6843, 0.7198, 0.6836, 0.009504, 0.7075, 0.01884, 0.7009, 0.03143, 0.6788, 0.0228, 0.6788, 0.0228, 0.7009, 0.03143, 0.6919, 0.04863, 0.6723, 0.04095, 0.6723, 0.04095, 0.6919, 0.04863, 0.6829, 0.06583, 0.6657, 0.05911, 0.3581, 0.7033, 0.3581, 0.6858, 0.3783, 0.6874, 0.3783, 0.703, 0.4979, 0.4153, 0.4829, 0.4295, 0.4676, 0.4168, 0.4845, 0.4009, 0.004798, 0.7637, 0.0, 0.7458, 0.01773, 0.7365, 0.02292, 0.7559, 0.7227, 0.7206, 0.7171, 0.7399, 0.6965, 0.7366, 0.7022, 0.7168, 0.6965, 0.7366, 0.6916, 0.7582, 0.6739, 0.7601, 0.6787, 0.7391, 0.7075, 0.01884, 0.7299, 0.03105, 0.7216, 0.04272, 0.7009, 0.03143, 0.7009, 0.03143, 0.7216, 0.04272, 0.7103, 0.05866, 0.6919, 0.04863, 0.6919, 0.04863, 0.7103, 0.05866, 0.699, 0.07461, 0.6829, 0.06583, 0.3581, 0.6858, 0.3593, 0.6688, 0.3793, 0.6721, 0.3783, 0.6874, 0.4829, 0.4295, 0.4699, 0.4454, 0.453, 0.4347, 0.4676, 0.4168, 0.735, 0.748, 0.7306, 0.7675, 0.7123, 0.7609, 0.7171, 0.7399, 0.7171, 0.7399, 0.7123, 0.7609, 0.6916, 0.7582, 0.6965, 0.7366, 0.6916, 0.7582, 0.6877, 0.7813, 0.6702, 0.7826, 0.6739, 0.7601, 0.7299, 0.03105, 0.7504, 0.04591, 0.7406, 0.05646, 0.7216, 0.04272, 0.7216, 0.04272, 0.7406, 0.05646, 0.7272, 0.07088, 0.7103, 0.05866, 0.7103, 0.05866, 0.7272, 0.07088, 0.7138, 0.08529, 0.699, 0.07461, 0.3593, 0.6688, 0.3616, 0.6524, 0.3813, 0.6575, 0.3793, 0.6721, 0.4699, 0.4454, 0.4593, 0.4628, 0.4411, 0.4543, 0.453, 0.4347, 0.7306, 0.7675, 0.7271, 0.7883, 0.7085, 0.7834, 0.7123, 0.7609, 0.7123, 0.7609, 0.7085, 0.7834, 0.6877, 0.7813, 0.6916, 0.7582, 0.6877, 0.7813, 0.6849, 0.8055, 0.6674, 0.8061, 0.6702, 0.7826, 0.7504, 0.04591, 0.7687, 0.06317, 0.7575, 0.07242, 0.7406, 0.05646, 0.7406, 0.05646, 0.7575, 0.07242, 0.7422, 0.08507, 0.7272, 0.07088, 0.7272, 0.07088, 0.7422, 0.08507, 0.727, 0.09771, 0.7138, 0.08529, 0.3616, 0.6524, 0.3649, 0.637, 0.3844, 0.6437, 0.3813, 0.6575, 0.4593, 0.4628, 0.4512, 0.4813, 0.4319, 0.4751, 0.4411, 0.4543, 0.7271, 0.7883, 0.7246, 0.8101, 0.7058, 0.8069, 0.7085, 0.7834, 0.7085, 0.7834, 0.7058, 0.8069, 0.6849, 0.8055, 0.6877, 0.7813, 0.6849, 0.8055, 0.6832, 0.8303, 0.6658, 0.8303, 0.6674, 0.8061, 0.7687, 0.06317, 0.7845, 0.08253, 0.7721, 0.09033, 0.7575, 0.07242, 0.7575, 0.07242, 0.7721, 0.09033, 0.7552, 0.101, 0.7422, 0.08507, 0.7422, 0.08507, 0.7552, 0.101, 0.7383, 0.1116, 0.727, 0.09771, 0.3649, 0.637, 0.3693, 0.6228, 0.3883, 0.631, 0.3844, 0.6437, 0.4512, 0.4813, 0.4457, 0.5007, 0.4257, 0.4969, 0.4319, 0.4751, 0.7246, 0.8101, 0.7231, 0.8324, 0.7041, 0.8311, 0.7058, 0.8069, 0.7058, 0.8069, 0.7041, 0.8311, 0.6832, 0.8303, 0.6849, 0.8055, 0.6832, 0.8303, 0.6826, 0.8554, 0.6652, 0.8547, 0.6658, 0.8303, 0.4901, 1.0, 0.4814, 0.9847, 0.4998, 0.9752, 0.5078, 0.9893, 0.7721, 0.09033, 0.7841, 0.1099, 0.7658, 0.1184, 0.7552, 0.101, 0.7552, 0.101, 0.7658, 0.1184, 0.7476, 0.1268, 0.7383, 0.1116, 0.3693, 0.6228, 0.3747, 0.6101, 0.3931, 0.6196, 0.3883, 0.631, 0.4457, 0.5007, 0.4429, 0.5206, 0.4226, 0.5193, 0.4257, 0.4969, 0.7231, 0.8324, 0.7225, 0.855, 0.7036, 0.8555, 0.7041, 0.8311, 0.7041, 0.8311, 0.7036, 0.8555, 0.6826, 0.8554, 0.6832, 0.8303, 0.6826, 0.8554, 0.6832, 0.8803, 0.6658, 0.8789, 0.6652, 0.8547, 0.4814, 0.9847, 0.474, 0.967, 0.4929, 0.9588, 0.4998, 0.9752, 0.7841, 0.1099, 0.7932, 0.1307, 0.774, 0.1369, 0.7658, 0.1184, 0.7658, 0.1184, 0.774, 0.1369, 0.7547, 0.1431, 0.7476, 0.1268, 0.3747, 0.6101, 0.3809, 0.5991, 0.3987, 0.6097, 0.3931, 0.6196, 0.4429, 0.5206, 0.4429, 0.5406, 0.4226, 0.5419, 0.4226, 0.5193, 0.7225, 0.855, 0.7231, 0.8774, 0.7041, 0.8797, 0.7036, 0.8555, 0.7036, 0.8555, 0.7041, 0.8797, 0.6832, 0.8803, 0.6826, 0.8554, 0.4539, 0.9692, 0.4476, 0.9489, 0.4679, 0.9473, 0.474, 0.967, 0.474, 0.967, 0.4679, 0.9473, 0.4873, 0.9406, 0.4929, 0.9588, 0.7932, 0.1307, 0.7994, 0.1525, 0.7795, 0.1563, 0.774, 0.1369, 0.774, 0.1369, 0.7795, 0.1563, 0.7595, 0.16, 0.7547, 0.1431, 0.7547, 0.1431, 0.7595, 0.16, 0.7449, 0.1628, 0.7406, 0.1476, 0.4429, 0.5406, 0.4457, 0.5605, 0.4257, 0.5643, 0.4226, 0.5419, 0.7231, 0.8774, 0.7246, 0.8992, 0.7058, 0.9033, 0.7041, 0.8797, 0.7041, 0.8797, 0.7058, 0.9033, 0.6849, 0.9046, 0.6832, 0.8803, 0.4476, 0.9489, 0.4428, 0.9269, 0.4632, 0.9258, 0.4679, 0.9473, 0.4679, 0.9473, 0.4632, 0.9258, 0.483, 0.9208, 0.4873, 0.9406, 0.7994, 0.1525, 0.8025, 0.1749, 0.7822, 0.1762, 0.7795, 0.1563, 0.7795, 0.1563, 0.7822, 0.1762, 0.762, 0.1774, 0.7595, 0.16, 0.7595, 0.16, 0.762, 0.1774, 0.7471, 0.1783, 0.7449, 0.1628, 0.4457, 0.5605, 0.4512, 0.5799, 0.4319, 0.5861, 0.4257, 0.5643, 0.7246, 0.8992, 0.7271, 0.9201, 0.7085, 0.926, 0.7058, 0.9033, 0.7058, 0.9033, 0.7085, 0.926, 0.6877, 0.9278, 0.6849, 0.9046, 0.4428, 0.9269, 0.4396, 0.9035, 0.46, 0.9031, 0.4632, 0.9258, 0.4632, 0.9258, 0.46, 0.9031, 0.48, 0.8997, 0.483, 0.9208, 0.8025, 0.1749, 0.8025, 0.1975, 0.7822, 0.1962, 0.7822, 0.1762, 0.7822, 0.1762, 0.7822, 0.1962, 0.762, 0.195, 0.762, 0.1774, 0.762, 0.1774, 0.762, 0.195, 0.7471, 0.1941, 0.7471, 0.1783, 0.4512, 0.5799, 0.4593, 0.5985, 0.4411, 0.6069, 0.4319, 0.5861, 0.7271, 0.9201, 0.7306, 0.9397, 0.7123, 0.9472, 0.7085, 0.926, 0.7085, 0.926, 0.7123, 0.9472, 0.6916, 0.9496, 0.6877, 0.9278, 0.4396, 0.9035, 0.4379, 0.8792, 0.4584, 0.8794, 0.46, 0.9031, 0.46, 0.9031, 0.4584, 0.8794, 0.4785, 0.8778, 0.48, 0.8997, 0.8025, 0.1975, 0.7994, 0.2199, 0.7795, 0.2161, 0.7822, 0.1962, 0.7822, 0.1962, 0.7795, 0.2161, 0.7595, 0.2124, 0.762, 0.195, 0.762, 0.195, 0.7595, 0.2124, 0.7449, 0.2097, 0.7471, 0.1941, 0.4593, 0.5985, 0.4699, 0.6158, 0.453, 0.6265, 0.4411, 0.6069, 0.7306, 0.9397, 0.735, 0.9577, 0.7171, 0.9666, 0.7123, 0.9472, 0.7123, 0.9472, 0.7171, 0.9666, 0.6965, 0.9696, 0.6916, 0.9496, 0.4379, 0.8792, 0.4379, 0.8543, 0.4584, 0.8551, 0.4584, 0.8794, 0.4584, 0.8794, 0.4584, 0.8551, 0.4785, 0.8554, 0.4785, 0.8778, 0.7994, 0.2199, 0.7932, 0.2417, 0.774, 0.2355, 0.7795, 0.2161, 0.7795, 0.2161, 0.774, 0.2355, 0.7547, 0.2294, 0.7595, 0.2124, 0.7595, 0.2124, 0.7547, 0.2294, 0.7406, 0.2248, 0.7449, 0.2097, 0.4699, 0.6158, 0.4829, 0.6318, 0.4676, 0.6444, 0.453, 0.6265, 0.453, 0.6265, 0.4676, 0.6444, 0.4564, 0.6536, 0.4407, 0.6343, 0.7171, 0.9666, 0.7227, 0.984, 0.7022, 0.9875, 0.6965, 0.9696, 0.4379, 0.8543, 0.4396, 0.8292, 0.46, 0.8308, 0.4584, 0.8551, 0.4584, 0.8551, 0.46, 0.8308, 0.48, 0.8329, 0.4785, 0.8554, 0.7932, 0.2417, 0.7841, 0.2625, 0.7658, 0.2541, 0.774, 0.2355, 0.774, 0.2355, 0.7658, 0.2541, 0.7476, 0.2456, 0.7547, 0.2294, 0.7547, 0.2294, 0.7476, 0.2456, 0.7342, 0.2394, 0.7406, 0.2248, 0.4829, 0.6318, 0.4979, 0.6459, 0.4845, 0.6604, 0.4676, 0.6444, 0.4676, 0.6444, 0.4845, 0.6604, 0.4747, 0.6709, 0.4564, 0.6536, 0.4226, 0.853, 0.4242, 0.8286, 0.4396, 0.8292, 0.4379, 0.8543, 0.4396, 0.8292, 0.4428, 0.8045, 0.4632, 0.8067, 0.46, 0.8308, 0.46, 0.8308, 0.4632, 0.8067, 0.483, 0.8106, 0.48, 0.8329, 0.7841, 0.2625, 0.7721, 0.2821, 0.7552, 0.2714, 0.7658, 0.2541, 0.7658, 0.2541, 0.7552, 0.2714, 0.7383, 0.2608, 0.7476, 0.2456, 0.7476, 0.2456, 0.7383, 0.2608, 0.7259, 0.253, 0.7342, 0.2394, 0.4979, 0.6459, 0.5148, 0.6582, 0.5035, 0.6741, 0.4845, 0.6604, 0.4845, 0.6604, 0.5035, 0.6741, 0.4952, 0.6858, 0.4747, 0.6709, 0.4242, 0.8286, 0.4274, 0.8046, 0.4428, 0.8045, 0.4396, 0.8292, 0.4428, 0.8045, 0.4476, 0.7805, 0.4679, 0.7833, 0.4632, 0.8067, 0.4632, 0.8067, 0.4679, 0.7833, 0.4873, 0.789, 0.483, 0.8106, 0.7721, 0.2821, 0.7575, 0.3, 0.7422, 0.2873, 0.7552, 0.2714, 0.7552, 0.2714, 0.7422, 0.2873, 0.727, 0.2747, 0.7383, 0.2608, 0.7383, 0.2608, 0.727, 0.2747, 0.7158, 0.2655, 0.7259, 0.253, 0.5148, 0.6582, 0.5332, 0.6682, 0.5242, 0.6854, 0.5035, 0.6741, 0.5035, 0.6741, 0.5242, 0.6854, 0.5176, 0.698, 0.4952, 0.6858, 0.4274, 0.8046, 0.432, 0.7812, 0.4476, 0.7805, 0.4428, 0.8045, 0.4476, 0.7805, 0.4539, 0.7576, 0.474, 0.7611, 0.4679, 0.7833, 0.4679, 0.7833, 0.474, 0.7611, 0.4929, 0.7684, 0.4873, 0.789, 0.7575, 0.3, 0.7406, 0.316, 0.7272, 0.3015, 0.7422, 0.2873, 0.7422, 0.2873, 0.7272, 0.3015, 0.7138, 0.2871, 0.727, 0.2747, 0.727, 0.2747, 0.7138, 0.2871, 0.704, 0.2766, 0.7158, 0.2655, 0.5332, 0.6682, 0.5529, 0.6759, 0.5463, 0.694, 0.5242, 0.6854, 0.5242, 0.6854, 0.5463, 0.694, 0.5416, 0.7073, 0.5176, 0.698, 0.432, 0.7812, 0.4382, 0.7589, 0.4539, 0.7576, 0.4476, 0.7805, 0.4539, 0.7576, 0.4616, 0.7363, 0.4814, 0.7403, 0.474, 0.7611, 0.474, 0.7611, 0.4814, 0.7403, 0.4998, 0.7492, 0.4929, 0.7684, 0.7406, 0.316, 0.7216, 0.3297, 0.7103, 0.3138, 0.7272, 0.3015, 0.7272, 0.3015, 0.7103, 0.3138, 0.699, 0.2978, 0.7138, 0.2871, 0.7138, 0.2871, 0.699, 0.2978, 0.6908, 0.2861, 0.704, 0.2766, 0.5529, 0.6759, 0.5734, 0.6811, 0.5694, 0.6999, 0.5463, 0.694, 0.5463, 0.694, 0.5694, 0.6999, 0.5665, 0.7136, 0.5416, 0.7073, 0.4382, 0.7589, 0.4456, 0.7382, 0.4616, 0.7363, 0.4539, 0.7576, 0.4616, 0.7363, 0.4705, 0.7168, 0.4901, 0.7214, 0.4814, 0.7403, 0.4814, 0.7403, 0.4901, 0.7214, 0.5078, 0.7317, 0.4998, 0.7492, 0.7216, 0.3297, 0.7009, 0.341, 0.6919, 0.3238, 0.7103, 0.3138, 0.7103, 0.3138, 0.6919, 0.3238, 0.6829, 0.3066, 0.699, 0.2978, 0.699, 0.2978, 0.6829, 0.3066, 0.6763, 0.294, 0.6908, 0.2861, 0.5734, 0.6811, 0.5945, 0.6837, 0.5932, 0.7028, 0.5694, 0.6999, 0.5694, 0.6999, 0.5932, 0.7028, 0.5922, 0.7168, 0.5665, 0.7136, 0.4456, 0.7382, 0.4543, 0.7192, 0.4705, 0.7168, 0.4616, 0.7363, 0.5557, 1.0, 0.5468, 0.9805, 0.5667, 0.9765, 0.5753, 0.9954, 0.5753, 0.9954, 0.5667, 0.9765, 0.5851, 0.9676, 0.5931, 0.9851, 0.7009, 0.341, 0.6788, 0.3496, 0.6723, 0.3315, 0.6919, 0.3238, 0.6919, 0.3238, 0.6723, 0.3315, 0.6657, 0.3133, 0.6829, 0.3066, 0.6829, 0.3066, 0.6657, 0.3133, 0.6609, 0.3, 0.6763, 0.294, 0.5945, 0.6837, 0.6158, 0.6837, 0.6171, 0.7028, 0.5932, 0.7028, 0.5932, 0.7028, 0.6171, 0.7028, 0.6181, 0.7168, 0.5922, 0.7168, 0.5395, 0.9976, 0.5308, 0.9787, 0.5468, 0.9805, 0.5557, 1.0, 0.5468, 0.9805, 0.5392, 0.9592, 0.5592, 0.9557, 0.5667, 0.9765, 0.5667, 0.9765, 0.5592, 0.9557, 0.5782, 0.9484, 0.5851, 0.9676, 0.6788, 0.3496, 0.6557, 0.3555, 0.6517, 0.3367, 0.6723, 0.3315, 0.6723, 0.3315, 0.6517, 0.3367, 0.6477, 0.3178, 0.6657, 0.3133, 0.6657, 0.3133, 0.6477, 0.3178, 0.6448, 0.3041, 0.6609, 0.3, 0.6158, 0.6837, 0.6369, 0.6811, 0.6408, 0.6999, 0.6171, 0.7028, 0.6171, 0.7028, 0.6408, 0.6999, 0.6437, 0.7136, 0.6181, 0.7168, 0.5308, 0.9787, 0.5234, 0.9579, 0.5392, 0.9592, 0.5468, 0.9805, 0.5392, 0.9592, 0.5329, 0.9363, 0.5531, 0.9335, 0.5592, 0.9557, 0.5592, 0.9557, 0.5531, 0.9335, 0.5725, 0.9278, 0.5782, 0.9484, 0.6557, 0.3555, 0.6319, 0.3584, 0.6306, 0.3393, 0.6517, 0.3367, 0.6517, 0.3367, 0.6306, 0.3393, 0.6293, 0.3201, 0.6477, 0.3178, 0.6477, 0.3178, 0.6293, 0.3201, 0.6283, 0.3061, 0.6448, 0.3041, 0.6369, 0.6811, 0.6574, 0.6759, 0.6639, 0.694, 0.6408, 0.6999, 0.6408, 0.6999, 0.6639, 0.694, 0.6687, 0.7073, 0.6437, 0.7136, 0.5234, 0.9579, 0.5173, 0.9356, 0.5329, 0.9363, 0.5392, 0.9592, 0.5329, 0.9363, 0.5281, 0.9123, 0.5484, 0.9101, 0.5531, 0.9335, 0.5531, 0.9335, 0.5484, 0.9101, 0.5682, 0.9062, 0.5725, 0.9278, 0.6319, 0.3584, 0.608, 0.3584, 0.6094, 0.3393, 0.6306, 0.3393, 0.6306, 0.3393, 0.6094, 0.3393, 0.6107, 0.3201, 0.6293, 0.3201, 0.6293, 0.3201, 0.6107, 0.3201, 0.6117, 0.3061, 0.6283, 0.3061, 0.6574, 0.6759, 0.6771, 0.6682, 0.686, 0.6854, 0.6639, 0.694, 0.6639, 0.694, 0.686, 0.6854, 0.6926, 0.698, 0.6687, 0.7073, 0.5173, 0.9356, 0.5126, 0.9122, 0.5281, 0.9123, 0.5329, 0.9363, 0.5281, 0.9123, 0.5248, 0.8876, 0.5452, 0.886, 0.5484, 0.9101, 0.5484, 0.9101, 0.5452, 0.886, 0.5653, 0.884, 0.5682, 0.9062, 0.608, 0.3584, 0.5843, 0.3555, 0.5883, 0.3367, 0.6094, 0.3393, 0.6094, 0.3393, 0.5883, 0.3367, 0.5922, 0.3178, 0.6107, 0.3201, 0.6107, 0.3201, 0.5922, 0.3178, 0.5951, 0.3041, 0.6117, 0.3061, 0.6771, 0.6682, 0.6955, 0.6582, 0.7068, 0.6741, 0.686, 0.6854, 0.686, 0.6854, 0.7068, 0.6741, 0.715, 0.6858, 0.6926, 0.698, 0.5126, 0.9122, 0.5094, 0.8882, 0.5248, 0.8876, 0.5281, 0.9123, 0.5248, 0.8876, 0.5232, 0.8625, 0.5436, 0.8617, 0.5452, 0.886, 0.5452, 0.886, 0.5436, 0.8617, 0.5638, 0.8614, 0.5653, 0.884, 0.5843, 0.3555, 0.5612, 0.3496, 0.5677, 0.3315, 0.5883, 0.3367, 0.5883, 0.3367, 0.5677, 0.3315, 0.5743, 0.3133, 0.5922, 0.3178, 0.5922, 0.3178, 0.5743, 0.3133, 0.579, 0.3, 0.5951, 0.3041, 0.6955, 0.6582, 0.7124, 0.6459, 0.7258, 0.6604, 0.7068, 0.6741, 0.7068, 0.6741, 0.7258, 0.6604, 0.7356, 0.6709, 0.715, 0.6858, 0.5094, 0.8882, 0.5078, 0.8638, 0.5232, 0.8625, 0.5248, 0.8876, 0.5232, 0.8625, 0.5232, 0.8376, 0.5436, 0.8374, 0.5436, 0.8617, 0.5436, 0.8617, 0.5436, 0.8374, 0.5638, 0.839, 0.5638, 0.8614, 0.5612, 0.3496, 0.5391, 0.341, 0.5481, 0.3238, 0.5677, 0.3315, 0.5677, 0.3315, 0.5481, 0.3238, 0.5571, 0.3066, 0.5743, 0.3133, 0.5743, 0.3133, 0.5571, 0.3066, 0.5636, 0.294, 0.579, 0.3, 0.7124, 0.6459, 0.7274, 0.6318, 0.7427, 0.6444, 0.7258, 0.6604, 0.7258, 0.6604, 0.7427, 0.6444, 0.7539, 0.6536, 0.7356, 0.6709, 0.5078, 0.8638, 0.5078, 0.8396, 0.5232, 0.8376, 0.5232, 0.8625, 0.5232, 0.8376, 0.5248, 0.8133, 0.5452, 0.8137, 0.5436, 0.8374, 0.5436, 0.8374, 0.5452, 0.8137, 0.5653, 0.8171, 0.5638, 0.839, 0.5391, 0.341, 0.5184, 0.3297, 0.5296, 0.3138, 0.5481, 0.3238, 0.5481, 0.3238, 0.5296, 0.3138, 0.5409, 0.2978, 0.5571, 0.3066, 0.5571, 0.3066, 0.5409, 0.2978, 0.5492, 0.2861, 0.5636, 0.294, 0.7274, 0.6318, 0.7403, 0.6158, 0.7572, 0.6265, 0.7427, 0.6444, 0.7427, 0.6444, 0.7572, 0.6265, 0.7696, 0.6343, 0.7539, 0.6536, 0.5078, 0.8396, 0.5094, 0.8159, 0.5248, 0.8133, 0.5232, 0.8376, 0.5248, 0.8133, 0.5281, 0.7899, 0.5484, 0.791, 0.5452, 0.8137, 0.5452, 0.8137, 0.5484, 0.791, 0.5682, 0.7961, 0.5653, 0.8171, 0.5184, 0.3297, 0.4994, 0.316, 0.5128, 0.3015, 0.5296, 0.3138, 0.5296, 0.3138, 0.5128, 0.3015, 0.5262, 0.2871, 0.5409, 0.2978, 0.5409, 0.2978, 0.5262, 0.2871, 0.536, 0.2766, 0.5492, 0.2861, 0.7403, 0.6158, 0.751, 0.5985, 0.7692, 0.6069, 0.7572, 0.6265, 0.7572, 0.6265, 0.7692, 0.6069, 0.7826, 0.6131, 0.7696, 0.6343, 0.6535, 0.7207, 0.6475, 0.7379, 0.6269, 0.7346, 0.6331, 0.7168, 0.5281, 0.7899, 0.5329, 0.7679, 0.5531, 0.7696, 0.5484, 0.791, 0.5484, 0.791, 0.5531, 0.7696, 0.5725, 0.7762, 0.5682, 0.7961, 0.4994, 0.316, 0.4824, 0.3, 0.4977, 0.2873, 0.5128, 0.3015, 0.5128, 0.3015, 0.4977, 0.2873, 0.513, 0.2747, 0.5262, 0.2871, 0.5262, 0.2871, 0.513, 0.2747, 0.5242, 0.2655, 0.536, 0.2766, 0.751, 0.5985, 0.7591, 0.5799, 0.7784, 0.5861, 0.7692, 0.6069, 0.6652, 0.7472, 0.6604, 0.7651, 0.6423, 0.7573, 0.6475, 0.7379, 0.6475, 0.7379, 0.6423, 0.7573, 0.6216, 0.7545, 0.6269, 0.7346, 0.5329, 0.7679, 0.5392, 0.7476, 0.5592, 0.7498, 0.5531, 0.7696, 0.5531, 0.7696, 0.5592, 0.7498, 0.5782, 0.758, 0.5725, 0.7762, 0.4824, 0.3, 0.4679, 0.2821, 0.4848, 0.2714, 0.4977, 0.2873, 0.4977, 0.2873, 0.4848, 0.2714, 0.5017, 0.2608, 0.513, 0.2747, 0.513, 0.2747, 0.5017, 0.2608, 0.5141, 0.253, 0.5242, 0.2655, 0.7591, 0.5799, 0.7646, 0.5605, 0.7846, 0.5643, 0.7784, 0.5861, 0.6604, 0.7651, 0.6565, 0.7847, 0.638, 0.7784, 0.6423, 0.7573, 0.6423, 0.7573, 0.638, 0.7784, 0.6172, 0.7762, 0.6216, 0.7545, 0.6172, 0.7762, 0.6139, 0.7993, 0.5964, 0.801, 0.5996, 0.7784, 0.5592, 0.7498, 0.5667, 0.7322, 0.5851, 0.7417, 0.5782, 0.758, 0.4679, 0.2821, 0.4559, 0.2625, 0.4741, 0.2541, 0.4848, 0.2714, 0.4848, 0.2714, 0.4741, 0.2541, 0.4924, 0.2456, 0.5017, 0.2608, 0.3809, 0.5991, 0.3747, 0.588, 0.3931, 0.5785, 0.3987, 0.5884, 0.7646, 0.5605, 0.7674, 0.5406, 0.7877, 0.5419, 0.7846, 0.5643, 0.6565, 0.7847, 0.6534, 0.8055, 0.6348, 0.801, 0.638, 0.7784, 0.638, 0.7784, 0.6348, 0.801, 0.6139, 0.7993, 0.6172, 0.7762, 0.6139, 0.7993, 0.6116, 0.8236, 0.5942, 0.8246, 0.5964, 0.801, 0.5667, 0.7322, 0.5753, 0.7168, 0.5931, 0.7275, 0.5851, 0.7417, 0.4559, 0.2625, 0.4468, 0.2417, 0.466, 0.2355, 0.4741, 0.2541, 0.4741, 0.2541, 0.466, 0.2355, 0.4853, 0.2294, 0.4924, 0.2456, 0.3747, 0.588, 0.3693, 0.5753, 0.3883, 0.5671, 0.3931, 0.5785, 0.7674, 0.5406, 0.7674, 0.5206, 0.7877, 0.5193, 0.7877, 0.5419, 0.6534, 0.8055, 0.6514, 0.8273, 0.6326, 0.8246, 0.6348, 0.801, 0.6348, 0.801, 0.6326, 0.8246, 0.6116, 0.8236, 0.6139, 0.7993, 0.6116, 0.8236, 0.6105, 0.8484, 0.5931, 0.8488, 0.5942, 0.8246, 0.4327, 0.2462, 0.426, 0.2226, 0.4406, 0.2199, 0.4468, 0.2417, 0.4468, 0.2417, 0.4406, 0.2199, 0.4605, 0.2161, 0.466, 0.2355, 0.466, 0.2355, 0.4605, 0.2161, 0.4804, 0.2124, 0.4853, 0.2294, 0.3693, 0.5753, 0.3649, 0.5611, 0.3844, 0.5544, 0.3883, 0.5671, 0.7674, 0.5206, 0.7646, 0.5007, 0.7846, 0.4969, 0.7877, 0.5193, 0.6514, 0.8273, 0.6504, 0.8497, 0.6314, 0.8488, 0.6326, 0.8246, 0.6326, 0.8246, 0.6314, 0.8488, 0.6105, 0.8484, 0.6116, 0.8236, 0.6105, 0.8484, 0.6105, 0.8735, 0.5931, 0.8732, 0.5931, 0.8488, 0.426, 0.2226, 0.4226, 0.1984, 0.4374, 0.1975, 0.4406, 0.2199, 0.4406, 0.2199, 0.4374, 0.1975, 0.4577, 0.1962, 0.4605, 0.2161, 0.4605, 0.2161, 0.4577, 0.1962, 0.478, 0.195, 0.4804, 0.2124, 0.3649, 0.5611, 0.3616, 0.5457, 0.3813, 0.5406, 0.3844, 0.5544, 0.7646, 0.5007, 0.7591, 0.4813, 0.7784, 0.4751, 0.7846, 0.4969, 0.6504, 0.8497, 0.6504, 0.8723, 0.6314, 0.8732, 0.6314, 0.8488, 0.6314, 0.8488, 0.6314, 0.8732, 0.6105, 0.8735, 0.6105, 0.8484, 0.6105, 0.8735, 0.6116, 0.8984, 0.5942, 0.8974, 0.5931, 0.8732, 0.4226, 0.1984, 0.4226, 0.174, 0.4374, 0.1749, 0.4374, 0.1975, 0.4374, 0.1975, 0.4374, 0.1749, 0.4577, 0.1762, 0.4577, 0.1962, 0.4577, 0.1962, 0.4577, 0.1762, 0.478, 0.1774, 0.478, 0.195, 0.3616, 0.5457, 0.3593, 0.5294, 0.3793, 0.526, 0.3813, 0.5406, 0.7591, 0.4813, 0.751, 0.4628, 0.7692, 0.4543, 0.7784, 0.4751, 0.6504, 0.8723, 0.6514, 0.8946, 0.6326, 0.8974, 0.6314, 0.8732, 0.6314, 0.8732, 0.6326, 0.8974, 0.6116, 0.8984, 0.6105, 0.8735, 0.6116, 0.8984, 0.6139, 0.9226, 0.5964, 0.921, 0.5942, 0.8974, 0.4226, 0.174, 0.426, 0.1498, 0.4406, 0.1525, 0.4374, 0.1749, 0.4374, 0.1749, 0.4406, 0.1525, 0.4605, 0.1563, 0.4577, 0.1762, 0.4577, 0.1762, 0.4605, 0.1563, 0.4804, 0.16, 0.478, 0.1774, 0.3593, 0.5294, 0.3581, 0.5123, 0.3783, 0.5107, 0.3793, 0.526, 0.751, 0.4628, 0.7403, 0.4454, 0.7572, 0.4347, 0.7692, 0.4543, 0.6514, 0.8946, 0.6534, 0.9164, 0.6348, 0.921, 0.6326, 0.8974, 0.6326, 0.8974, 0.6348, 0.921, 0.6139, 0.9226, 0.6116, 0.8984, 0.6139, 0.9226, 0.6172, 0.9458, 0.5996, 0.9435, 0.5964, 0.921, 0.426, 0.1498, 0.4327, 0.1262, 0.4468, 0.1307, 0.4406, 0.1525, 0.4406, 0.1525, 0.4468, 0.1307, 0.466, 0.1369, 0.4605, 0.1563, 0.4605, 0.1563, 0.466, 0.1369, 0.4853, 0.1431, 0.4804, 0.16, 0.3581, 0.5123, 0.3581, 0.4949, 0.3783, 0.4951, 0.3783, 0.5107, 0.7403, 0.4454, 0.7274, 0.4295, 0.7427, 0.4168, 0.7572, 0.4347, 0.6534, 0.9164, 0.6565, 0.9373, 0.638, 0.9435, 0.6348, 0.921, 0.6348, 0.921, 0.638, 0.9435, 0.6172, 0.9458, 0.6139, 0.9226, 0.6172, 0.9458, 0.6216, 0.9675, 0.6039, 0.9647, 0.5996, 0.9435, 0.4327, 0.1262, 0.4426, 0.1037, 0.4559, 0.1099, 0.4468, 0.1307, 0.4468, 0.1307, 0.4559, 0.1099, 0.4741, 0.1184, 0.466, 0.1369, 0.466, 0.1369, 0.4741, 0.1184, 0.4924, 0.1268, 0.4853, 0.1431, 0.3581, 0.4949, 0.3593, 0.4774, 0.3793, 0.4794, 0.3783, 0.4951, 0.7274, 0.4295, 0.7124, 0.4153, 0.7258, 0.4009, 0.7427, 0.4168, 0.6565, 0.9373, 0.6604, 0.9569, 0.6423, 0.9647, 0.638, 0.9435, 0.638, 0.9435, 0.6423, 0.9647, 0.6216, 0.9675, 0.6172, 0.9458, 0.6216, 0.9675, 0.6269, 0.9874, 0.6091, 0.984, 0.6039, 0.9647, 0.4426, 0.1037, 0.4555, 0.08253, 0.4679, 0.09033, 0.4559, 0.1099, 0.4559, 0.1099, 0.4679, 0.09033, 0.4848, 0.101, 0.4741, 0.1184, 0.4741, 0.1184, 0.4848, 0.101, 0.5017, 0.1116, 0.4924, 0.1268, 0.3593, 0.4774, 0.3616, 0.46, 0.3813, 0.4639, 0.3793, 0.4794, 0.7124, 0.4153, 0.6955, 0.4031, 0.7068, 0.3871, 0.7258, 0.4009, 0.6604, 0.9569, 0.6652, 0.9748, 0.6475, 0.984, 0.6423, 0.9647, 0.6423, 0.9647, 0.6475, 0.984, 0.6269, 0.9874, 0.6216, 0.9675, 0.03827, 0.986, 0.04361, 0.9661, 0.06131, 0.9632, 0.05612, 0.9826, 0.4555, 0.08253, 0.4713, 0.06317, 0.4824, 0.07242, 0.4679, 0.09033, 0.4679, 0.09033, 0.4824, 0.07242, 0.4977, 0.08507, 0.4848, 0.101, 0.4848, 0.101, 0.4977, 0.08507, 0.513, 0.09771, 0.5017, 0.1116, 0.3616, 0.46, 0.3649, 0.4432, 0.3844, 0.4489, 0.3813, 0.4639, 0.6955, 0.4031, 0.6771, 0.393, 0.686, 0.3758, 0.7068, 0.3871, 0.0, 0.9733, 0.004798, 0.9554, 0.02292, 0.9632, 0.01773, 0.9826, 0.01773, 0.9826, 0.02292, 0.9632, 0.04361, 0.9661, 0.03827, 0.986, 0.04361, 0.9661, 0.04798, 0.9444, 0.06557, 0.9421, 0.06131, 0.9632, 0.4713, 0.06317, 0.4896, 0.04591, 0.4994, 0.05646, 0.4824, 0.07242, 0.4824, 0.07242, 0.4994, 0.05646, 0.5128, 0.07088, 0.4977, 0.08507, 0.4977, 0.08507, 0.5128, 0.07088, 0.5262, 0.08529, 0.513, 0.09771, 0.3649, 0.4432, 0.3693, 0.4272, 0.3883, 0.4345, 0.3844, 0.4489, 0.6771, 0.393, 0.6574, 0.3854, 0.6639, 0.3672, 0.686, 0.3758, 0.004798, 0.9554, 0.008739, 0.9359, 0.02718, 0.9421, 0.02292, 0.9632, 0.02292, 0.9632, 0.02718, 0.9421, 0.04798, 0.9444, 0.04361, 0.9661, 0.04798, 0.9444, 0.05134, 0.9212, 0.06883, 0.9195, 0.06557, 0.9421, 0.4896, 0.04591, 0.5101, 0.03105, 0.5184, 0.04272, 0.4994, 0.05646, 0.4994, 0.05646, 0.5184, 0.04272, 0.5296, 0.05866, 0.5128, 0.07088, 0.5128, 0.07088, 0.5296, 0.05866, 0.5409, 0.07461, 0.5262, 0.08529, 0.3693, 0.4272, 0.3747, 0.4123, 0.3931, 0.4211, 0.3883, 0.4345, 0.6574, 0.3854, 0.6369, 0.3802, 0.6408, 0.3614, 0.6639, 0.3672, 0.008739, 0.9359, 0.01176, 0.915, 0.03045, 0.9195, 0.02718, 0.9421, 0.02718, 0.9421, 0.03045, 0.9195, 0.05134, 0.9212, 0.04798, 0.9444, 0.05134, 0.9212, 0.0536, 0.897, 0.07103, 0.896, 0.06883, 0.9195, 0.5101, 0.03105, 0.5325, 0.01884, 0.5391, 0.03143, 0.5184, 0.04272, 0.5184, 0.04272, 0.5391, 0.03143, 0.5481, 0.04863, 0.5296, 0.05866, 0.5296, 0.05866, 0.5481, 0.04863, 0.5571, 0.06583, 0.5409, 0.07461, 0.3747, 0.4123, 0.3809, 0.3987, 0.3987, 0.409, 0.3931, 0.4211, 0.6369, 0.3802, 0.6158, 0.3775, 0.6171, 0.3584, 0.6408, 0.3614, 0.01176, 0.915, 0.01379, 0.8932, 0.03265, 0.896, 0.03045, 0.9195, 0.03045, 0.9195, 0.03265, 0.896, 0.0536, 0.897, 0.05134, 0.9212])
me_cylinder.materials.append(mat_material_001)
me_cylinder.use_remesh_preserve_volume = False
me_cylinder.use_remesh_preserve_attributes = False
me_cylinder.use_mirror_vertex_groups = False
me_cylinder.update()

# ---- objects
ob_cylinder = bpy.data.objects.new('Cylinder', me_cylinder)
ob_lamp = bpy.data.objects.new('Lamp', light_lamp)
ob_camera = bpy.data.objects.new('Camera', cam_camera)

# ---- transforms, parenting, visibility, modifiers, constraints
ob_cylinder.location = (0.0, 0.0, -1.128)
ob_cylinder.scale = (0.5295, 0.5295, 0.5295)
ob_cylinder.lineart.crease_threshold = 0.0
ob_lamp.location = (4.076, 1.005, 5.904)
ob_lamp.rotation_euler = (0.6503, 0.05522, 1.866)
ob_lamp.lock_rotations_4d = False
ob_lamp.empty_display_type = 'ARROWS'
ob_lamp.color = (0.0, 0.0, 0.0, 0.0)
ob_lamp.lineart.crease_threshold = 0.0
ob_camera.location = (7.481, -6.508, 5.344)
ob_camera.rotation_euler = (1.109, 0.0, 0.8149)
ob_camera.lock_rotations_4d = False
ob_camera.empty_display_type = 'ARROWS'
ob_camera.color = (0.0, 0.0, 0.0, 0.0)
ob_camera.display_type = 'WIRE'
ob_camera.lineart.crease_threshold = 0.0

# ---- collection membership
col_collection_1.objects.link(ob_cylinder)
col_collection_1.objects.link(ob_lamp)
col_collection_1.objects.link(ob_camera)

# ---- scene / render settings (as saved in the file)
scene.camera = ob_camera
scene.frame_start = 1; scene.frame_end = 250; scene.frame_set(1)
scene.render.engine = 'CYCLES'
scene.render.resolution_percentage = 50
scene.render.dither_intensity = 0.0
scene.cycles.use_denoising = False
scene.cycles.samples = 128
scene.cycles.sampling_pattern = 'TABULATED_SOBOL'
scene.cycles.use_adaptive_sampling = False
scene.cycles.use_light_tree = False
scene.cycles.blur_glossy = 0.0
scene.cycles.sample_clamp_indirect = 0.0
scene.view_settings.view_transform = 'Standard'
bpy.context.view_layer.update()
